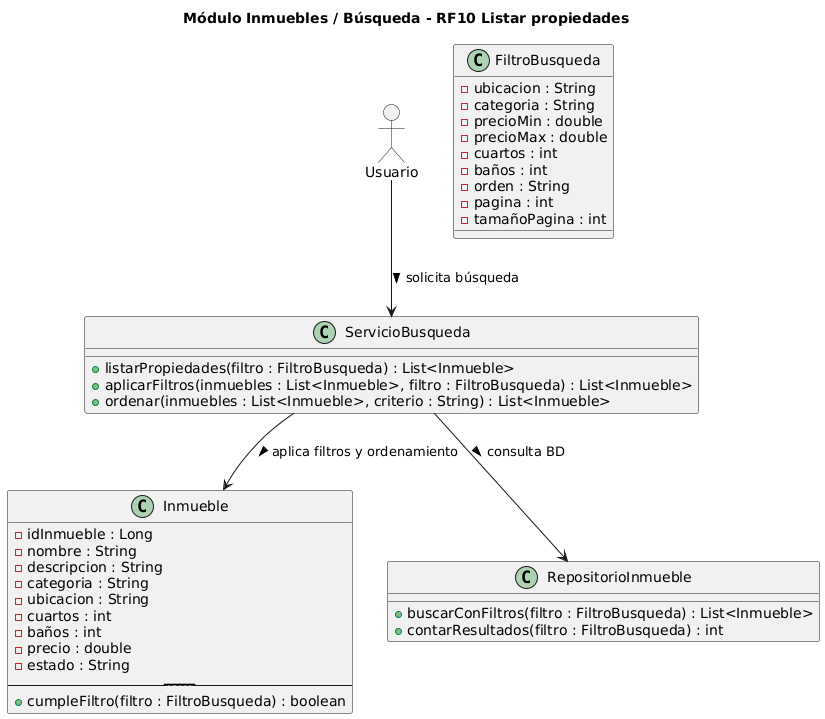

The diagram above was rendered by PlantUML. Its source (embedded in the PNG):
@startuml
allowmixing
title Módulo Inmuebles / Búsqueda - RF10 Listar propiedades

' Clase principal del dominio
class Inmueble {
  - idInmueble : Long
  - nombre : String
  - descripcion : String
  - categoria : String
  - ubicacion : String
  - cuartos : int
  - baños : int
  - precio : double
  - estado : String
  ----------------------------------
  + cumpleFiltro(filtro : FiltroBusqueda) : boolean
}

' Clase para manejar filtros de búsqueda
class FiltroBusqueda {
  - ubicacion : String
  - categoria : String
  - precioMin : double
  - precioMax : double
  - cuartos : int
  - baños : int
  - orden : String
  - pagina : int
  - tamañoPagina : int
}

' Servicio encargado de la lógica de búsqueda
class ServicioBusqueda {
  + listarPropiedades(filtro : FiltroBusqueda) : List<Inmueble>
  + aplicarFiltros(inmuebles : List<Inmueble>, filtro : FiltroBusqueda) : List<Inmueble>
  + ordenar(inmuebles : List<Inmueble>, criterio : String) : List<Inmueble>
}

' Repositorio que accede a la BD
class RepositorioInmueble {
  + buscarConFiltros(filtro : FiltroBusqueda) : List<Inmueble>
  + contarResultados(filtro : FiltroBusqueda) : int
}

' Actor
actor Usuario

' Relaciones
Usuario --> ServicioBusqueda : solicita búsqueda >
ServicioBusqueda --> RepositorioInmueble : consulta BD >
ServicioBusqueda --> Inmueble : aplica filtros y ordenamiento >
@enduml